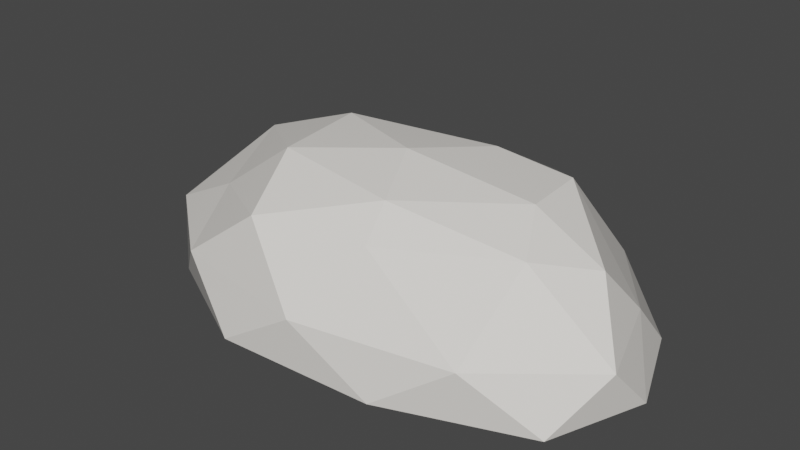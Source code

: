 # Source: Stone1.blend  (saved by Blender 2.92.15; exported with 4.5.12 LTS)
import bpy
from mathutils import Matrix  # noqa: F401  (used for matrix-valued properties, if any)

bpy.ops.wm.read_factory_settings(use_empty=True)
scene = bpy.context.scene
scene.name = 'Scene'

# ---- collections
col_collection = bpy.data.collections.new('Collection'); scene.collection.children.link(col_collection)

# ---- materials (node trees are filled in below, after node groups)
mat_stone1_mat = bpy.data.materials.new('Stone1_Mat')
mat_stone1_mat.use_transparent_shadow = False

# ---- material node trees
mat_stone1_mat.use_nodes = True; mat_stone1_mat.node_tree.nodes.clear()
_N = mat_stone1_mat.node_tree.nodes; _L = mat_stone1_mat.node_tree.links
n0 = _N.new('ShaderNodeBsdfPrincipled'); n0.name = 'Principled BSDF'; n0.location = (10, 300)
n0.distribution = 'GGX'
n0.subsurface_method = 'BURLEY'
n0.inputs[0].default_value = (1.0, 0.96, 0.9, 1.0)
n0.inputs[2].default_value = 0.0
n0.inputs[3].default_value = 1.45
n0.inputs[13].default_value = 1.0
n0.inputs[27].default_value = (0.0, 0.0, 0.0, 1.0)
n0.inputs[28].default_value = 1.0
n1 = _N.new('ShaderNodeOutputMaterial'); n1.name = 'Material Output'; n1.location = (300, 300)
_L.new(n0.outputs[0], n1.inputs[0])
n1.is_active_output = True

# ---- world
world_world = bpy.data.worlds.new('World'); scene.world = world_world
world_world.use_nodes = True; world_world.node_tree.nodes.clear()
_N = world_world.node_tree.nodes; _L = world_world.node_tree.links
n0 = _N.new('ShaderNodeOutputWorld'); n0.name = 'World Output'; n0.location = (300, 300)
n1 = _N.new('ShaderNodeBackground'); n1.name = 'Background'; n1.location = (10, 300)
n1.inputs[0].default_value = (0.05088, 0.05088, 0.05088, 1.0)
_L.new(n1.outputs[0], n0.inputs[0])
n0.is_active_output = True
world_world.color = (0.05088, 0.05088, 0.05088)
world_world.use_sun_shadow = False
world_world.sun_shadow_jitter_overblur = 0.0

# ---- meshes
me_icosphere = bpy.data.meshes.new('Icosphere')
me_icosphere.from_pydata([(2.612, -1.152, -0.8861), (-0.9977, -1.864, -0.8861), (-3.229, -5.081e-09, -0.8861), (-0.9977, 1.864, -0.8861), (2.606, 1.152, -0.8861), (0.5308, -1.284, 0.525), (-1.998, -0.776, 0.2697), (-2.459, 0.8892, 0.2798), (0.8609, 1.608, 0.4484), (2.467, -4.421e-09, 0.3926), (8.055e-09, -4.421e-09, 1.0), (-2.484, 0.0, -0.8861), (0.9489, -1.772, -0.8861), (3.051, -5.081e-09, -0.8861), (-0.9977, 0.0, -0.8861), (0.9489, 0.0, -0.8861), (-2.484, -1.095, -0.8861), (2.608, 0.0, -0.8861), (-2.484, 1.095, -0.8861), (0.9489, 1.772, -0.8861), (2.992, -0.59, -0.2584), (2.592, 0.59, -0.2584), (8.055e-09, -1.89, -0.2362), (1.856, -1.551, -0.2369), (-3.032, -0.5979, -0.2629), (-1.849, -1.538, -0.2406), (-1.849, 1.545, -0.2383), (-3.032, 0.5979, -0.2629), (1.856, 1.551, -0.2369), (8.055e-09, 1.732, -0.2362), (1.997, -0.6716, 0.6078), (-0.8188, -1.529, 0.5257), (-2.22, 0.1892, 0.631), (-0.3845, 1.336, 0.4227), (1.487, 0.9451, 0.7567), (0.4457, -0.8848, 0.8507), (1.637, -4.421e-09, 0.8456), (-1.182, -0.6121, 0.8868), (-1.325, 0.584, 0.8928), (0.5059, 0.945, 0.8507)], [], [(14, 11, 18), (0, 13, 20), (1, 12, 22), (2, 16, 24), (3, 18, 26), (4, 19, 28), (0, 20, 23), (1, 22, 25), (2, 24, 27), (3, 26, 29), (4, 28, 21), (5, 30, 35), (6, 31, 37), (7, 32, 38), (8, 33, 39), (9, 34, 36), (36, 39, 10), (36, 34, 39), (34, 8, 39), (39, 38, 10), (39, 33, 38), (33, 7, 38), (38, 37, 10), (38, 32, 37), (32, 6, 37), (37, 35, 10), (37, 31, 35), (31, 5, 35), (35, 36, 10), (35, 30, 36), (30, 9, 36), (21, 34, 9), (21, 28, 34), (28, 8, 34), (29, 33, 8), (29, 26, 33), (26, 7, 33), (27, 32, 7), (27, 24, 32), (24, 6, 32), (25, 31, 6), (25, 22, 31), (22, 5, 31), (23, 30, 5), (23, 20, 30), (20, 9, 30), (28, 29, 8), (28, 19, 29), (19, 3, 29), (26, 27, 7), (26, 18, 27), (18, 2, 27), (24, 25, 6), (24, 16, 25), (16, 1, 25), (22, 23, 5), (22, 12, 23), (12, 0, 23), (20, 21, 9), (20, 13, 21), (13, 4, 21), (14, 3, 19), (15, 19, 4), (0, 12, 15), (12, 1, 14), (16, 11, 14), (18, 11, 2), (16, 14, 1), (4, 13, 17), (12, 14, 15), (0, 15, 17), (13, 0, 17), (15, 4, 17), (14, 19, 15), (14, 18, 3), (11, 16, 2)])
_uv = me_icosphere.uv_layers.new(name='UVMap')
_uv.uv.foreach_set('vector', [0.1818, 0.1575, 0.1818, 0.1575, 0.2727, 0.1575, 0.7273, 0.1575, 0.6364, 0.1575, 0.6818, 0.2362, 0.9091, 0.1575, 0.8182, 0.1575, 0.8636, 0.2362, 0.1818, 0.1575, 0.09091, 0.1575, 0.1364, 0.2362, 0.3636, 0.1575, 0.2727, 0.1575, 0.3182, 0.2362, 0.5455, 0.1575, 0.4545, 0.1575, 0.5, 0.2362, 0.7273, 0.1575, 0.6818, 0.2362, 0.7727, 0.2362, 0.9091, 0.1575, 0.8636, 0.2362, 0.9545, 0.2362, 0.1818, 0.1575, 0.1364, 0.2362, 0.2273, 0.2362, 0.3636, 0.1575, 0.3182, 0.2362, 0.4091, 0.2362, 0.5455, 0.1575, 0.5, 0.2362, 0.5909, 0.2362, 0.8172, 0.3301, 0.7141, 0.3377, 0.7727, 0.3937, 0.9875, 0.3366, 0.9091, 0.3149, 0.9475, 0.3937, 0.2607, 0.2941, 0.1965, 0.3404, 0.2273, 0.3937, 0.4545, 0.3149, 0.3785, 0.3407, 0.4091, 0.3937, 0.6371, 0.3368, 0.5272, 0.3465, 0.5909, 0.3937, 0.5909, 0.3937, 0.5, 0.3937, 0.5455, 0.4724, 0.5909, 0.3937, 0.5272, 0.3465, 0.5, 0.3937, 0.5272, 0.3465, 0.4545, 0.3149, 0.5, 0.3937, 0.4091, 0.3937, 0.3182, 0.3937, 0.3636, 0.4724, 0.4091, 0.3937, 0.3785, 0.3407, 0.3182, 0.3937, 0.3785, 0.3407, 0.2607, 0.2941, 0.3182, 0.3937, 0.2273, 0.3937, 0.1338, 0.4015, 0.1818, 0.4724, 0.2273, 0.3937, 0.1965, 0.3404, 0.1338, 0.4015, 0.1965, 0.3404, 0.1034, 0.3366, 0.1338, 0.4015, 0.9475, 0.3937, 0.8636, 0.3937, 0.9091, 0.4724, 0.9475, 0.3937, 0.9091, 0.3149, 0.8636, 0.3937, 0.9091, 0.3149, 0.8172, 0.3301, 0.8636, 0.3937, 0.7727, 0.3937, 0.6818, 0.3937, 0.7273, 0.4724, 0.7727, 0.3937, 0.7141, 0.3377, 0.6818, 0.3937, 0.7141, 0.3377, 0.6371, 0.3368, 0.6818, 0.3937, 0.5909, 0.2362, 0.5272, 0.3465, 0.6371, 0.3368, 0.5909, 0.2362, 0.5, 0.2362, 0.5272, 0.3465, 0.5, 0.2362, 0.4545, 0.3149, 0.5272, 0.3465, 0.4091, 0.2362, 0.3785, 0.3407, 0.4545, 0.3149, 0.4091, 0.2362, 0.3182, 0.2362, 0.3785, 0.3407, 0.3182, 0.2362, 0.2607, 0.2941, 0.3785, 0.3407, 0.2273, 0.2362, 0.1965, 0.3404, 0.2607, 0.2941, 0.2273, 0.2362, 0.1364, 0.2362, 0.1965, 0.3404, 0.1364, 0.2362, 0.1034, 0.3366, 0.1965, 0.3404, 0.9545, 0.2362, 0.9091, 0.3149, 0.9875, 0.3366, 0.9545, 0.2362, 0.8636, 0.2362, 0.9091, 0.3149, 0.8636, 0.2362, 0.8172, 0.3301, 0.9091, 0.3149, 0.7727, 0.2362, 0.7141, 0.3377, 0.8172, 0.3301, 0.7727, 0.2362, 0.6818, 0.2362, 0.7141, 0.3377, 0.6818, 0.2362, 0.6371, 0.3368, 0.7141, 0.3377, 0.5, 0.2362, 0.4091, 0.2362, 0.4545, 0.3149, 0.5, 0.2362, 0.4545, 0.1575, 0.4091, 0.2362, 0.4545, 0.1575, 0.3636, 0.1575, 0.4091, 0.2362, 0.3182, 0.2362, 0.2273, 0.2362, 0.2607, 0.2941, 0.3182, 0.2362, 0.2727, 0.1575, 0.2273, 0.2362, 0.2727, 0.1575, 0.1818, 0.1575, 0.2273, 0.2362, 0.1364, 0.2362, 0.04545, 0.2362, 0.1034, 0.3366, 0.1364, 0.2362, 0.09091, 0.1575, 0.04545, 0.2362, 0.09091, 0.1575, 0.0, 0.1575, 0.04545, 0.2362, 0.8636, 0.2362, 0.7727, 0.2362, 0.8172, 0.3301, 0.8636, 0.2362, 0.8182, 0.1575, 0.7727, 0.2362, 0.8182, 0.1575, 0.7273, 0.1575, 0.7727, 0.2362, 0.6818, 0.2362, 0.5909, 0.2362, 0.6371, 0.3368, 0.6818, 0.2362, 0.6364, 0.1575, 0.5909, 0.2362, 0.6364, 0.1575, 0.5455, 0.1575, 0.5909, 0.2362, 0.1818, 0.1575, 0.3636, 0.1575, 0.4545, 0.1575, 0.6364, 0.1575, 0.4545, 0.1575, 0.5455, 0.1575, 0.7273, 0.1575, 0.8182, 0.1575, 0.6364, 0.1575, 0.8182, 0.1575, 0.0, 0.1575, 0.1818, 0.1575, 0.09091, 0.1575, 0.1818, 0.1575, 0.1818, 0.1575, 0.2727, 0.1575, 0.1818, 0.1575, 0.1818, 0.1575, 0.09091, 0.1575, 0.1818, 0.1575, 0.0, 0.1575, 0.5455, 0.1575, 0.6364, 0.1575, 0.6364, 0.1575, 0.8182, 0.1575, 0.1818, 0.1575, 0.6364, 0.1575, 0.7273, 0.1575, 0.6364, 0.1575, 0.6364, 0.1575, 0.6364, 0.1575, 0.7273, 0.1575, 0.6364, 0.1575, 0.6364, 0.1575, 0.5455, 0.1575, 0.6364, 0.1575, 0.1818, 0.1575, 0.4545, 0.1575, 0.6364, 0.1575, 0.1818, 0.1575, 0.2727, 0.1575, 0.3636, 0.1575, 0.1818, 0.1575, 0.09091, 0.1575, 0.1818, 0.1575])
me_icosphere.materials.append(mat_stone1_mat)
me_icosphere.use_remesh_fix_poles = True
me_icosphere.use_remesh_preserve_attributes = False
me_icosphere.use_mirror_vertex_groups = False
me_icosphere.update()

# ---- objects
ob_icosphere = bpy.data.objects.new('Icosphere', me_icosphere)

# ---- transforms, parenting, visibility, modifiers, constraints
ob_icosphere.location = (0.0, 0.0, 0.0)
ob_icosphere.lineart.crease_threshold = 0.0

# ---- collection membership
col_collection.objects.link(ob_icosphere)

# ---- scene / render settings (as saved in the file)
scene.frame_start = 1; scene.frame_end = 250; scene.frame_set(1)
scene.render.engine = 'BLENDER_EEVEE_NEXT'
scene.cycles.use_denoising = False
scene.cycles.samples = 128
scene.cycles.sampling_pattern = 'TABULATED_SOBOL'
scene.cycles.use_adaptive_sampling = False
scene.cycles.use_light_tree = False
scene.view_settings.view_transform = 'Filmic'
bpy.context.view_layer.update()

# ---- added for rendering (the .blend has no active camera and no usable light): camera, sun
cam_auto = bpy.data.cameras.new('AutoCamera')
cam_auto.lens = 50.0
cam_auto.sensor_width = 36.0
cam_auto.clip_end = 1000.0
ob_auto_camera = bpy.data.objects.new('AutoCamera', cam_auto)
scene.collection.objects.link(ob_auto_camera)
ob_auto_camera.location = (6.90121, -8.40139, 5.64911)
ob_auto_camera.rotation_euler = (1.09748, -7.21219e-08, 0.694738)
scene.camera = ob_auto_camera
light_auto_sun = bpy.data.lights.new('AutoSun', 'SUN')
light_auto_sun.energy = 3.0
light_auto_sun.angle = 0.0523599
ob_auto_sun = bpy.data.objects.new('AutoSun', light_auto_sun)
scene.collection.objects.link(ob_auto_sun)
ob_auto_sun.rotation_euler = (0.872665, 0.174533, 0.523599)
bpy.context.view_layer.update()
